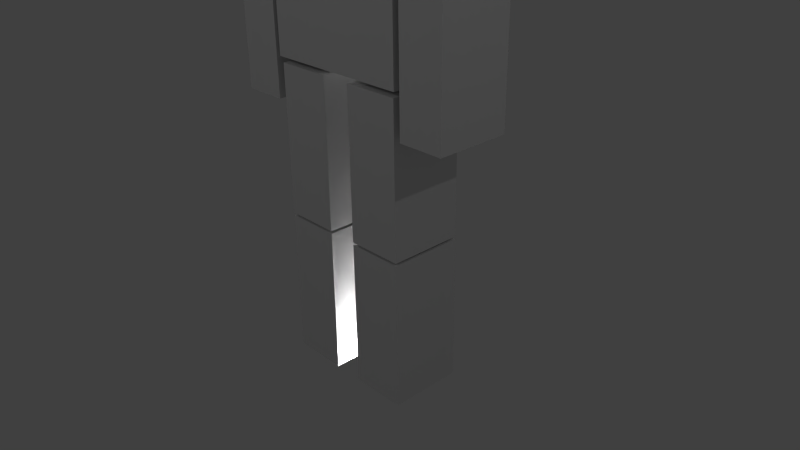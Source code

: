 # Source: Boneco2.blend  (saved by Blender 2.77.0; exported with 4.5.12 LTS)
import bpy
from mathutils import Matrix  # noqa: F401  (used for matrix-valued properties, if any)

bpy.ops.wm.read_factory_settings(use_empty=True)
scene = bpy.context.scene
scene.name = 'Scene'

# ---- collections
col_collection_1 = bpy.data.collections.new('Collection 1'); scene.collection.children.link(col_collection_1)
col_collection_10 = bpy.data.collections.new('Collection 10'); scene.collection.children.link(col_collection_10)

# ---- materials (node trees are filled in below, after node groups)
mat_material_006 = bpy.data.materials.new('Material.006')
mat_material_006.alpha_threshold = 0.0
mat_material_006.use_transparent_shadow = False
mat_material_006.roughness = 0.5
mat_material_002 = bpy.data.materials.new('Material.002')
mat_material_002.alpha_threshold = 0.0
mat_material_002.use_transparent_shadow = False
mat_material_002.roughness = 0.5
mat_material_003 = bpy.data.materials.new('Material.003')
mat_material_003.alpha_threshold = 0.0
mat_material_003.use_transparent_shadow = False
mat_material_003.roughness = 0.5
mat_material_007 = bpy.data.materials.new('Material.007')
mat_material_007.alpha_threshold = 0.0
mat_material_007.use_transparent_shadow = False
mat_material_007.roughness = 0.5
mat_material = bpy.data.materials.new('Material')
mat_material.alpha_threshold = 0.0
mat_material.use_transparent_shadow = False
mat_material.roughness = 0.5
mat_material_004 = bpy.data.materials.new('Material.004')
mat_material_004.alpha_threshold = 0.0
mat_material_004.use_transparent_shadow = False
mat_material_004.roughness = 0.5
mat_material_005 = bpy.data.materials.new('Material.005')
mat_material_005.alpha_threshold = 0.0
mat_material_005.use_transparent_shadow = False
mat_material_005.roughness = 0.5
mat_material_001 = bpy.data.materials.new('Material.001')
mat_material_001.alpha_threshold = 0.0
mat_material_001.use_transparent_shadow = False
mat_material_001.roughness = 0.5
mat_camisa = bpy.data.materials.new('camisa')
mat_camisa.alpha_threshold = 0.0
mat_camisa.use_transparent_shadow = False
mat_camisa.roughness = 0.5
mat_camisa.line_color = (0.0, 0.0, 0.0, 1.0)
mat_material_008 = bpy.data.materials.new('Material.008')
mat_material_008.alpha_threshold = 0.0
mat_material_008.use_transparent_shadow = False
mat_material_008.roughness = 0.5

# ---- material node trees

# ---- world
world_world = bpy.data.worlds.new('World'); scene.world = world_world
world_world.color = (0.05088, 0.05088, 0.05088)
world_world.use_sun_shadow = False
world_world.sun_shadow_jitter_overblur = 0.0
world_world.cycles.sampling_method = 'NONE'
world_world.cycles.sample_map_resolution = 256

# ---- cameras
cam_camera = bpy.data.cameras.new('Camera')
cam_camera.clip_end = 100.0
cam_camera.lens = 35.0
cam_camera.sensor_width = 32.0
cam_camera.sensor_height = 18.0
cam_camera.ortho_scale = 7.314
cam_camera.dof.focus_distance = 0.0
cam_camera.dof.aperture_fstop = 128.0

# ---- lights
light_point_004 = bpy.data.lights.new('Point.004', 'POINT')
light_point_004.transmission_factor = 0.0
light_point_004.energy = 100.0
light_point_004.shadow_buffer_clip_start = 0.5
light_point_004.shadow_soft_size = 0.1
light_point_004.shadow_maximum_resolution = 0.006
light_point_004.use_absolute_resolution = True
light_point_003 = bpy.data.lights.new('Point.003', 'POINT')
light_point_003.transmission_factor = 0.0
light_point_003.energy = 100.0
light_point_003.shadow_buffer_clip_start = 0.5
light_point_003.shadow_soft_size = 0.1
light_point_003.shadow_maximum_resolution = 0.006
light_point_003.use_absolute_resolution = True
light_point_002 = bpy.data.lights.new('Point.002', 'POINT')
light_point_002.transmission_factor = 0.0
light_point_002.energy = 100.0
light_point_002.shadow_buffer_clip_start = 0.5
light_point_002.shadow_soft_size = 0.1
light_point_002.shadow_maximum_resolution = 0.006
light_point_002.use_absolute_resolution = True
light_point_001 = bpy.data.lights.new('Point.001', 'POINT')
light_point_001.transmission_factor = 0.0
light_point_001.energy = 100.0
light_point_001.shadow_buffer_clip_start = 0.5
light_point_001.shadow_soft_size = 0.1
light_point_001.shadow_maximum_resolution = 0.006
light_point_001.use_absolute_resolution = True
light_point = bpy.data.lights.new('Point', 'POINT')
light_point.transmission_factor = 0.0
light_point.energy = 100.0
light_point.shadow_buffer_clip_start = 0.5
light_point.shadow_soft_size = 0.1
light_point.shadow_maximum_resolution = 0.006
light_point.use_absolute_resolution = True

# ---- meshes
me_cube_019 = bpy.data.meshes.new('Cube.019')
me_cube_019.from_pydata([(1.0, 1.0, -1.0), (1.0, -1.0, -1.0), (-1.0, -1.0, -1.0), (-1.0, 1.0, -1.0), (1.0, 1.0, 1.0), (1.0, -1.0, 1.0), (-1.0, -1.0, 1.0), (-1.0, 1.0, 1.0)], [], [(0, 1, 2, 3), (4, 7, 6, 5), (0, 4, 5, 1), (1, 5, 6, 2), (2, 6, 7, 3), (4, 0, 3, 7)])
_uv = me_cube_019.uv_layers.new(name='UVMap')
_uv.uv.foreach_set('vector', [0.4319, 9.151e-05, 0.4319, 0.3156, 0.2504, 0.3156, 0.2504, 9.151e-05, 0.4319, 0.9023, 0.2504, 0.9023, 0.2504, 0.6045, 0.4319, 0.6045, 0.6283, 0.3156, 0.6283, 0.6045, 0.4319, 0.6045, 0.4319, 0.3156, 0.4319, 0.3156, 0.4319, 0.6045, 0.2504, 0.6045, 0.2504, 0.3156, 0.2504, 0.3156, 0.2504, 0.6045, 0.06142, 0.6045, 0.06142, 0.3156, 0.6283, 0.6045, 0.6283, 0.3156, 0.8098, 0.3156, 0.8098, 0.6045])
me_cube_019.materials.append(mat_material_006)
me_cube_019.use_remesh_preserve_volume = False
me_cube_019.use_remesh_preserve_attributes = False
me_cube_019.use_mirror_vertex_groups = False
me_cube_019.update()
me_cube_018 = bpy.data.meshes.new('Cube.018')
me_cube_018.from_pydata([(1.0, 1.0, -1.0), (1.0, -1.0, -1.0), (-1.0, -1.0, -1.0), (-1.0, 1.0, -1.0), (1.0, 1.0, 1.0), (1.0, -1.0, 1.0), (-1.0, -1.0, 1.0), (-1.0, 1.0, 1.0)], [], [(0, 1, 2, 3), (4, 7, 6, 5), (0, 4, 5, 1), (1, 5, 6, 2), (2, 6, 7, 3), (4, 0, 3, 7)])
_uv = me_cube_018.uv_layers.new(name='UVMap')
_uv.uv.foreach_set('vector', [0.43, 0.01784, 0.43, 0.3156, 0.2504, 0.3156, 0.2504, 0.01784, 0.43, 0.9023, 0.2504, 0.9023, 0.2504, 0.6045, 0.43, 0.6045, 0.6283, 0.3156, 0.6283, 0.6045, 0.43, 0.6045, 0.43, 0.3156, 0.43, 0.3156, 0.43, 0.6045, 0.2504, 0.6045, 0.2504, 0.3156, 0.2504, 0.3156, 0.2504, 0.6045, 0.06327, 0.6045, 0.06327, 0.3156, 0.6283, 0.6045, 0.6283, 0.3156, 0.808, 0.3156, 0.808, 0.6045])
me_cube_018.materials.append(mat_material_002)
me_cube_018.use_remesh_preserve_volume = False
me_cube_018.use_remesh_preserve_attributes = False
me_cube_018.use_mirror_vertex_groups = False
me_cube_018.update()
me_cube_009 = bpy.data.meshes.new('Cube.009')
me_cube_009.from_pydata([(1.0, 1.0, -1.0), (1.0, -1.0, -1.0), (-1.0, -1.0, -1.0), (-1.0, 1.0, -1.0), (1.0, 1.0, 1.0), (1.0, -1.0, 1.0), (-1.0, -1.0, 1.0), (-1.0, 1.0, 1.0)], [], [(0, 1, 2, 3), (4, 7, 6, 5), (0, 4, 5, 1), (1, 5, 6, 2), (2, 6, 7, 3), (4, 0, 3, 7)])
_uv = me_cube_009.uv_layers.new(name='UVMap')
_uv.uv.foreach_set('vector', [0.43, 0.02079, 0.43, 0.3186, 0.2522, 0.3186, 0.2522, 0.02079, 0.43, 0.8994, 0.2522, 0.8994, 0.2522, 0.6016, 0.43, 0.6016, 0.6283, 0.3186, 0.6283, 0.6016, 0.43, 0.6016, 0.43, 0.3186, 0.43, 0.3186, 0.43, 0.6016, 0.2522, 0.6016, 0.2522, 0.3186, 0.2522, 0.3186, 0.2522, 0.6016, 0.06327, 0.6016, 0.06327, 0.3186, 0.6283, 0.6016, 0.6283, 0.3186, 0.8098, 0.3186, 0.8098, 0.6016])
me_cube_009.materials.append(mat_material_003)
me_cube_009.use_remesh_preserve_volume = False
me_cube_009.use_remesh_preserve_attributes = False
me_cube_009.use_mirror_vertex_groups = False
me_cube_009.update()
me_cube_008 = bpy.data.meshes.new('Cube.008')
me_cube_008.from_pydata([(1.0, 1.0, -1.0), (1.0, -1.0, -1.0), (-1.0, -1.0, -1.0), (-1.0, 1.0, -1.0), (1.0, 1.0, 1.0), (1.0, -1.0, 1.0), (-1.0, -1.0, 1.0), (-1.0, 1.0, 1.0)], [], [(0, 1, 2, 3), (4, 7, 6, 5), (0, 4, 5, 1), (1, 5, 6, 2), (2, 6, 7, 3), (4, 0, 3, 7)])
_uv = me_cube_008.uv_layers.new(name='UVMap')
_uv.uv.foreach_set('vector', [0.43, 9.151e-05, 0.43, 0.3156, 0.2522, 0.3156, 0.2522, 9.151e-05, 0.43, 0.9053, 0.2522, 0.9053, 0.2522, 0.6045, 0.43, 0.6045, 0.6283, 0.3156, 0.6283, 0.6045, 0.43, 0.6045, 0.43, 0.3156, 0.43, 0.3156, 0.43, 0.6045, 0.2522, 0.6045, 0.2522, 0.3156, 0.2522, 0.3156, 0.2522, 0.6045, 0.06327, 0.6045, 0.06327, 0.3156, 0.6283, 0.6045, 0.6283, 0.3156, 0.8098, 0.3156, 0.8098, 0.6045])
me_cube_008.materials.append(mat_material_007)
me_cube_008.use_remesh_preserve_volume = False
me_cube_008.use_remesh_preserve_attributes = False
me_cube_008.use_mirror_vertex_groups = False
me_cube_008.update()
me_cube_007 = bpy.data.meshes.new('Cube.007')
me_cube_007.from_pydata([(1.0, 1.0, -1.0), (1.0, -1.0, -1.0), (-1.0, -1.0, -1.0), (-1.0, 1.0, -1.0), (1.0, 1.0, 1.0), (1.0, -1.0, 1.0), (-1.0, -1.0, 1.0), (-1.0, 1.0, 1.0)], [], [(0, 1, 2, 3), (4, 7, 6, 5), (0, 4, 5, 1), (1, 5, 6, 2), (2, 6, 7, 3), (4, 0, 3, 7)])
_uv = me_cube_007.uv_layers.new(name='UVMap')
_uv.uv.foreach_set('vector', [0.43, 0.01784, 0.43, 0.3127, 0.2522, 0.3127, 0.2522, 0.01784, 0.43, 0.8994, 0.2522, 0.8994, 0.2522, 0.6016, 0.43, 0.6016, 0.6283, 0.3127, 0.6283, 0.6016, 0.43, 0.6016, 0.43, 0.3127, 0.43, 0.3127, 0.43, 0.6016, 0.2522, 0.6016, 0.2522, 0.3127, 0.2522, 0.3127, 0.2522, 0.6016, 0.06142, 0.6016, 0.06142, 0.3127, 0.6283, 0.6016, 0.6283, 0.3127, 0.808, 0.3127, 0.808, 0.6016])
me_cube_007.materials.append(mat_material)
me_cube_007.use_remesh_preserve_volume = False
me_cube_007.use_remesh_preserve_attributes = False
me_cube_007.use_mirror_vertex_groups = False
me_cube_007.update()
me_cube_006 = bpy.data.meshes.new('Cube.006')
me_cube_006.from_pydata([(1.0, 1.0, -1.0), (1.0, -1.0, -1.0), (-1.0, -1.0, -1.0), (-1.0, 1.0, -1.0), (1.0, 1.0, 1.0), (1.0, -1.0, 1.0), (-1.0, -1.0, 1.0), (-1.0, 1.0, 1.0)], [], [(0, 1, 2, 3), (4, 7, 6, 5), (0, 4, 5, 1), (1, 5, 6, 2), (2, 6, 7, 3), (4, 0, 3, 7)])
_uv = me_cube_006.uv_layers.new(name='UVMap')
_uv.uv.foreach_set('vector', [0.43, 0.01488, 0.43, 0.3127, 0.2504, 0.3127, 0.2504, 0.01488, 0.43, 0.9023, 0.2504, 0.9023, 0.2504, 0.6045, 0.43, 0.6045, 0.6283, 0.3127, 0.6283, 0.6045, 0.43, 0.6045, 0.43, 0.3127, 0.43, 0.3127, 0.43, 0.6045, 0.2504, 0.6045, 0.2504, 0.3127, 0.2504, 0.3127, 0.2504, 0.6045, 0.06142, 0.6045, 0.06142, 0.3127, 0.6283, 0.6045, 0.6283, 0.3127, 0.808, 0.3127, 0.808, 0.6045])
me_cube_006.materials.append(mat_material_004)
me_cube_006.use_remesh_preserve_volume = False
me_cube_006.use_remesh_preserve_attributes = False
me_cube_006.use_mirror_vertex_groups = False
me_cube_006.update()
me_cube_005 = bpy.data.meshes.new('Cube.005')
me_cube_005.from_pydata([(1.0, 1.0, -1.0), (1.0, -1.0, -1.0), (-1.0, -1.0, -1.0), (-1.0, 1.0, -1.0), (1.0, 1.0, 1.0), (1.0, -1.0, 1.0), (-1.0, -1.0, 1.0), (-1.0, 1.0, 1.0)], [], [(0, 1, 2, 3), (4, 7, 6, 5), (0, 4, 5, 1), (1, 5, 6, 2), (2, 6, 7, 3), (4, 0, 3, 7)])
_uv = me_cube_005.uv_layers.new(name='UVMap')
_uv.uv.foreach_set('vector', [0.4319, 0.01488, 0.4319, 0.3097, 0.2504, 0.3097, 0.2504, 0.01488, 0.4319, 0.8994, 0.2504, 0.8994, 0.2504, 0.6045, 0.4319, 0.6045, 0.6283, 0.3097, 0.6283, 0.6045, 0.4319, 0.6045, 0.4319, 0.3097, 0.4319, 0.3097, 0.4319, 0.6045, 0.2504, 0.6045, 0.2504, 0.3097, 0.2504, 0.3097, 0.2504, 0.6045, 0.06142, 0.6045, 0.06142, 0.3097, 0.6283, 0.6045, 0.6283, 0.3097, 0.808, 0.3097, 0.808, 0.6045])
me_cube_005.materials.append(mat_material_005)
me_cube_005.use_remesh_preserve_volume = False
me_cube_005.use_remesh_preserve_attributes = False
me_cube_005.use_mirror_vertex_groups = False
me_cube_005.update()
me_cube_004 = bpy.data.meshes.new('Cube.004')
me_cube_004.from_pydata([(1.0, 1.0, -1.0), (1.0, -1.0, -1.0), (-1.0, -1.0, -1.0), (-1.0, 1.0, -1.0), (1.0, 1.0, 1.0), (1.0, -1.0, 1.0), (-1.0, -1.0, 1.0), (-1.0, 1.0, 1.0)], [], [(0, 1, 2, 3), (4, 7, 6, 5), (0, 4, 5, 1), (1, 5, 6, 2), (2, 6, 7, 3), (4, 0, 3, 7)])
_uv = me_cube_004.uv_layers.new(name='UVMap')
_uv.uv.foreach_set('vector', [0.43, 0.01784, 0.43, 0.3156, 0.2522, 0.3156, 0.2522, 0.01784, 0.43, 0.8994, 0.2522, 0.8994, 0.2522, 0.6045, 0.43, 0.6045, 0.6283, 0.3156, 0.6283, 0.6045, 0.43, 0.6045, 0.43, 0.3156, 0.43, 0.3156, 0.43, 0.6045, 0.2522, 0.6045, 0.2522, 0.3156, 0.2522, 0.3156, 0.2522, 0.6045, 0.06142, 0.6045, 0.06142, 0.3156, 0.6283, 0.6045, 0.6283, 0.3156, 0.808, 0.3156, 0.808, 0.6045])
me_cube_004.materials.append(mat_material_001)
me_cube_004.use_remesh_preserve_volume = False
me_cube_004.use_remesh_preserve_attributes = False
me_cube_004.use_mirror_vertex_groups = False
me_cube_004.update()
me_cube_001 = bpy.data.meshes.new('Cube.001')
me_cube_001.from_pydata([(1.0, 1.0, -1.0), (1.0, -1.0, -1.0), (-1.0, -1.0, -1.0), (-1.0, 1.0, -1.0), (1.0, 1.0, 1.0), (1.0, -1.0, 1.0), (-1.0, -1.0, 1.0), (-1.0, 1.0, 1.0)], [], [(0, 1, 2, 3), (4, 7, 6, 5), (0, 4, 5, 1), (1, 5, 6, 2), (2, 6, 7, 3), (4, 0, 3, 7)])
_uv = me_cube_001.uv_layers.new(name='UVMap')
_uv.uv.foreach_set('vector', [0.4307, 0.02654, 0.4288, 0.3188, 0.2508, 0.3205, 0.2527, 0.02827, 0.4288, 0.909, 0.2508, 0.9107, 0.2508, 0.6044, 0.4288, 0.6026, 0.6283, 0.3205, 0.6283, 0.6044, 0.4288, 0.6026, 0.4288, 0.3188, 0.4288, 0.3188, 0.4288, 0.6026, 0.2508, 0.6044, 0.2508, 0.3205, 0.2508, 0.3205, 0.2508, 0.6044, 0.06282, 0.6026, 0.06282, 0.3188, 0.8076, 0.3159, 0.8076, 0.5998, 0.6285, 0.5998, 0.6285, 0.3159])
me_cube_001.materials.append(mat_camisa)
me_cube_001.use_remesh_preserve_volume = False
me_cube_001.use_remesh_preserve_attributes = False
me_cube_001.use_mirror_vertex_groups = False
me_cube_001.update()
me_cube_016 = bpy.data.meshes.new('Cube.016')
me_cube_016.from_pydata([(1.0, 1.0, -1.0), (1.0, -1.0, -1.0), (-1.0, -1.0, -1.0), (-1.0, 1.0, -1.0), (1.0, 1.0, 1.0), (1.0, -1.0, 1.0), (-1.0, -1.0, 1.0), (-1.0, 1.0, 1.0)], [], [(0, 1, 2, 3), (4, 7, 6, 5), (0, 4, 5, 1), (1, 5, 6, 2), (2, 6, 7, 3), (4, 0, 3, 7)])
_uv = me_cube_016.uv_layers.new(name='UVMap')
_uv.uv.foreach_set('vector', [0.4303, 0.02131, 0.4303, 0.3158, 0.2512, 0.3111, 0.2512, 0.01662, 0.4303, 0.9031, 0.2512, 0.8984, 0.2512, 0.6014, 0.4303, 0.6061, 0.6283, 0.3158, 0.6283, 0.6061, 0.4303, 0.6061, 0.4303, 0.3158, 0.4303, 0.3158, 0.4303, 0.6061, 0.2512, 0.6014, 0.2512, 0.3111, 0.2512, 0.3111, 0.2512, 0.6014, 0.05986, 0.6014, 0.05986, 0.3111, 0.6283, 0.6061, 0.6283, 0.3158, 0.8141, 0.3158, 0.8141, 0.6061])
me_cube_016.materials.append(mat_material_008)
me_cube_016.use_remesh_preserve_volume = False
me_cube_016.use_remesh_preserve_attributes = False
me_cube_016.use_mirror_vertex_groups = False
me_cube_016.update()
arm_armature = bpy.data.armatures.new('Armature')  # bones are not reproduced

# ---- objects
ob_point_004 = bpy.data.objects.new('Point.004', light_point_004)
ob_point_003 = bpy.data.objects.new('Point.003', light_point_003)
ob_point_002 = bpy.data.objects.new('Point.002', light_point_002)
ob_point_001 = bpy.data.objects.new('Point.001', light_point_001)
ob_point = bpy.data.objects.new('Point', light_point)
ob_armature = bpy.data.objects.new('Armature', arm_armature)
ob_perna_d = bpy.data.objects.new('perna_d', me_cube_019)
ob_coxa_d = bpy.data.objects.new('coxa_d', me_cube_018)
ob_coxa_e = bpy.data.objects.new('coxa_e', me_cube_009)
ob_perna_e = bpy.data.objects.new('perna_e', me_cube_008)
ob_braco_d = bpy.data.objects.new('braco_d', me_cube_007)
ob_ombro_d = bpy.data.objects.new('ombro_d', me_cube_006)
ob_ombro_e = bpy.data.objects.new('ombro_e', me_cube_005)
ob_braco_e = bpy.data.objects.new('braco_e', me_cube_004)
ob_torax = bpy.data.objects.new('torax', me_cube_001)
ob_cabeca = bpy.data.objects.new('cabeca', me_cube_016)
ob_camera = bpy.data.objects.new('Camera', cam_camera)

# ---- transforms, parenting, visibility, modifiers, constraints
ob_point_004.location = (0.0, 0.0, 0.0)
ob_point_004.lineart.crease_threshold = 0.0
ob_point_003.location = (-0.01591, 7.91, 9.812)
ob_point_003.lineart.crease_threshold = 0.0
ob_point_002.location = (-0.08368, -7.972, 9.97)
ob_point_002.lineart.crease_threshold = 0.0
ob_point_001.location = (8.054, -0.01999, 10.23)
ob_point_001.lineart.crease_threshold = 0.0
ob_point.location = (-8.0, 0.03514, 10.15)
ob_point.lineart.crease_threshold = 0.0
ob_armature.location = (-0.02328, 0.0122, 4.175)
ob_armature.scale = (3.535, 3.535, 3.535)
ob_armature.show_in_front = True
ob_armature.lineart.crease_threshold = 0.0
ob_perna_d.parent = ob_armature
ob_perna_d.matrix_parent_inverse = Matrix(((0.2829, 0.0, 0.0, 0.006586), (0.0, 0.2829, 5.821e-11, -0.003451), (0.0, 0.0, 0.2829, -1.181), (0.0, 0.0, 0.0, 1.0)))
ob_perna_d.location = (0.5819, 0.0, 1.104)
ob_perna_d.scale = (0.3799, 0.5, 1.0)
ob_perna_d.lock_rotations_4d = False
ob_perna_d.empty_display_type = 'ARROWS'
ob_perna_d.lineart.crease_threshold = 0.0
_vg = ob_perna_d.vertex_groups.new(name='coluna')
_vg = ob_perna_d.vertex_groups.new(name='ombro_dir')
_vg = ob_perna_d.vertex_groups.new(name='ant_braco_dir')
_vg = ob_perna_d.vertex_groups.new(name='braco_dir')
_vg = ob_perna_d.vertex_groups.new(name='cabesa')
_vg = ob_perna_d.vertex_groups.new(name='ombro_ese')
_vg = ob_perna_d.vertex_groups.new(name='ant_braco_esq')
_vg = ob_perna_d.vertex_groups.new(name='braco_esq')
_vg = ob_perna_d.vertex_groups.new(name='quad_esq')
_vg = ob_perna_d.vertex_groups.new(name='coxa_esq')
_vg = ob_perna_d.vertex_groups.new(name='perna_esq')
_vg = ob_perna_d.vertex_groups.new(name='quad_dir')
_vg = ob_perna_d.vertex_groups.new(name='coxa_dir')
_vg = ob_perna_d.vertex_groups.new(name='perna_dir')
_vg.add([0, 1, 2, 3, 4, 5, 6, 7], 1.0, 'REPLACE')
_m = ob_perna_d.modifiers.new('Armature', 'ARMATURE')
_m.object = ob_armature
ob_coxa_d.parent = ob_armature
ob_coxa_d.matrix_parent_inverse = Matrix(((0.2829, 0.0, 0.0, 0.006586), (0.0, 0.2829, 5.821e-11, -0.003451), (0.0, 0.0, 0.2829, -1.181), (0.0, 0.0, 0.0, 1.0)))
ob_coxa_d.location = (0.5783, 0.0, 3.137)
ob_coxa_d.scale = (0.3799, 0.5, 1.0)
ob_coxa_d.lock_rotations_4d = False
ob_coxa_d.empty_display_type = 'ARROWS'
ob_coxa_d.lineart.crease_threshold = 0.0
_vg = ob_coxa_d.vertex_groups.new(name='coluna')
_vg = ob_coxa_d.vertex_groups.new(name='ombro_dir')
_vg = ob_coxa_d.vertex_groups.new(name='ant_braco_dir')
_vg = ob_coxa_d.vertex_groups.new(name='braco_dir')
_vg = ob_coxa_d.vertex_groups.new(name='cabesa')
_vg = ob_coxa_d.vertex_groups.new(name='ombro_ese')
_vg = ob_coxa_d.vertex_groups.new(name='ant_braco_esq')
_vg = ob_coxa_d.vertex_groups.new(name='braco_esq')
_vg = ob_coxa_d.vertex_groups.new(name='quad_esq')
_vg = ob_coxa_d.vertex_groups.new(name='coxa_esq')
_vg = ob_coxa_d.vertex_groups.new(name='perna_esq')
_vg = ob_coxa_d.vertex_groups.new(name='quad_dir')
for _i, _w in zip([0, 1, 2, 3, 4, 5, 6, 7], [0.07256, 0.23, 0.2744, 0.156, 0.461, 0.5245, 0.845, 0.1589]): _vg.add([_i], _w, 'REPLACE')
_vg = ob_coxa_d.vertex_groups.new(name='coxa_dir')
for _i, _w in zip([0, 1, 2, 3, 4, 5, 6, 7], [0.9274, 0.77, 0.7256, 0.844, 0.539, 0.4755, 0.155, 0.8411]): _vg.add([_i], _w, 'REPLACE')
_vg = ob_coxa_d.vertex_groups.new(name='perna_dir')
_m = ob_coxa_d.modifiers.new('Armature', 'ARMATURE')
_m.object = ob_armature
ob_coxa_e.parent = ob_armature
ob_coxa_e.matrix_parent_inverse = Matrix(((0.2829, 0.0, 0.0, 0.006586), (0.0, 0.2829, 5.821e-11, -0.003451), (0.0, 0.0, 0.2829, -1.181), (0.0, 0.0, 0.0, 1.0)))
ob_coxa_e.location = (-0.5959, 0.0, 3.137)
ob_coxa_e.scale = (0.3799, 0.5, 1.0)
ob_coxa_e.lock_rotations_4d = False
ob_coxa_e.empty_display_type = 'ARROWS'
ob_coxa_e.lineart.crease_threshold = 0.0
_vg = ob_coxa_e.vertex_groups.new(name='coluna')
_vg = ob_coxa_e.vertex_groups.new(name='ombro_dir')
_vg = ob_coxa_e.vertex_groups.new(name='ant_braco_dir')
_vg = ob_coxa_e.vertex_groups.new(name='braco_dir')
_vg = ob_coxa_e.vertex_groups.new(name='cabesa')
_vg = ob_coxa_e.vertex_groups.new(name='ombro_ese')
_vg = ob_coxa_e.vertex_groups.new(name='ant_braco_esq')
_vg = ob_coxa_e.vertex_groups.new(name='braco_esq')
_vg = ob_coxa_e.vertex_groups.new(name='quad_esq')
for _i, _w in zip([0, 4, 5, 6, 7], [0.02475, 0.8502, 0.1687, 0.4592, 0.5198]): _vg.add([_i], _w, 'REPLACE')
_vg = ob_coxa_e.vertex_groups.new(name='coxa_esq')
for _i, _w in zip([0, 1, 2, 3, 4, 5, 6, 7], [0.9626, 0.9872, 0.9762, 0.9753, 0.1498, 0.8313, 0.5408, 0.4802]): _vg.add([_i], _w, 'REPLACE')
_vg = ob_coxa_e.vertex_groups.new(name='perna_esq')
_vg = ob_coxa_e.vertex_groups.new(name='quad_dir')
_vg = ob_coxa_e.vertex_groups.new(name='coxa_dir')
_vg = ob_coxa_e.vertex_groups.new(name='perna_dir')
_m = ob_coxa_e.modifiers.new('Armature', 'ARMATURE')
_m.object = ob_armature
ob_perna_e.parent = ob_armature
ob_perna_e.matrix_parent_inverse = Matrix(((0.2829, 0.0, 0.0, 0.006586), (0.0, 0.2829, 5.821e-11, -0.003451), (0.0, 0.0, 0.2829, -1.181), (0.0, 0.0, 0.0, 1.0)))
ob_perna_e.location = (-0.5924, 0.0, 1.104)
ob_perna_e.scale = (0.3799, 0.5, 1.0)
ob_perna_e.lock_rotations_4d = False
ob_perna_e.empty_display_type = 'ARROWS'
ob_perna_e.lineart.crease_threshold = 0.0
_vg = ob_perna_e.vertex_groups.new(name='coluna')
_vg = ob_perna_e.vertex_groups.new(name='ombro_dir')
_vg = ob_perna_e.vertex_groups.new(name='ant_braco_dir')
_vg = ob_perna_e.vertex_groups.new(name='braco_dir')
_vg = ob_perna_e.vertex_groups.new(name='cabesa')
_vg = ob_perna_e.vertex_groups.new(name='ombro_ese')
_vg = ob_perna_e.vertex_groups.new(name='ant_braco_esq')
_vg = ob_perna_e.vertex_groups.new(name='braco_esq')
_vg = ob_perna_e.vertex_groups.new(name='quad_esq')
_vg = ob_perna_e.vertex_groups.new(name='coxa_esq')
_vg = ob_perna_e.vertex_groups.new(name='perna_esq')
_vg.add([0, 1, 2, 3, 4, 5, 6, 7], 1.0, 'REPLACE')
_vg = ob_perna_e.vertex_groups.new(name='quad_dir')
_vg = ob_perna_e.vertex_groups.new(name='coxa_dir')
_vg = ob_perna_e.vertex_groups.new(name='perna_dir')
_m = ob_perna_e.modifiers.new('Armature', 'ARMATURE')
_m.object = ob_armature
ob_braco_d.parent = ob_armature
ob_braco_d.matrix_parent_inverse = Matrix(((0.2829, 0.0, 0.0, 0.006586), (0.0, 0.2829, 5.821e-11, -0.003451), (0.0, 0.0, 0.2829, -1.181), (0.0, 0.0, 0.0, 1.0)))
ob_braco_d.location = (1.358, 0.0, 4.655)
ob_braco_d.scale = (0.3064, 0.5, 1.0)
ob_braco_d.lock_rotations_4d = False
ob_braco_d.empty_display_type = 'ARROWS'
ob_braco_d.lineart.crease_threshold = 0.0
_vg = ob_braco_d.vertex_groups.new(name='coluna')
_vg = ob_braco_d.vertex_groups.new(name='ombro_dir')
_vg = ob_braco_d.vertex_groups.new(name='ant_braco_dir')
_vg = ob_braco_d.vertex_groups.new(name='braco_dir')
_vg.add([0, 1, 2, 3, 4, 5, 6, 7], 1.0, 'REPLACE')
_vg = ob_braco_d.vertex_groups.new(name='cabesa')
_vg = ob_braco_d.vertex_groups.new(name='ombro_ese')
_vg = ob_braco_d.vertex_groups.new(name='ant_braco_esq')
_vg = ob_braco_d.vertex_groups.new(name='braco_esq')
_vg = ob_braco_d.vertex_groups.new(name='quad_esq')
_vg = ob_braco_d.vertex_groups.new(name='coxa_esq')
_vg = ob_braco_d.vertex_groups.new(name='perna_esq')
_vg = ob_braco_d.vertex_groups.new(name='quad_dir')
_vg = ob_braco_d.vertex_groups.new(name='coxa_dir')
_vg = ob_braco_d.vertex_groups.new(name='perna_dir')
_m = ob_braco_d.modifiers.new('Armature', 'ARMATURE')
_m.object = ob_armature
ob_ombro_d.parent = ob_armature
ob_ombro_d.matrix_parent_inverse = Matrix(((0.2829, 0.0, 0.0, 0.006586), (0.0, 0.2829, 5.821e-11, -0.003451), (0.0, 0.0, 0.2829, -1.181), (0.0, 0.0, 0.0, 1.0)))
ob_ombro_d.location = (1.355, 0.0, 6.689)
ob_ombro_d.scale = (0.3064, 0.5, 1.0)
ob_ombro_d.lock_rotations_4d = False
ob_ombro_d.empty_display_type = 'ARROWS'
ob_ombro_d.lineart.crease_threshold = 0.0
_vg = ob_ombro_d.vertex_groups.new(name='coluna')
_vg = ob_ombro_d.vertex_groups.new(name='ombro_dir')
for _i, _w in zip([0, 1, 2, 3, 4, 5, 6, 7], [0.07395, 0.03145, 0.113, 0.006204, 0.46, 0.5278, 0.8265, 0.1781]): _vg.add([_i], _w, 'REPLACE')
_vg = ob_ombro_d.vertex_groups.new(name='ant_braco_dir')
for _i, _w in zip([0, 1, 2, 3, 4, 5, 6, 7], [0.08278, 0.004706, 0.0354, 0.03068, 0.52, 0.4486, 0.1435, 0.7847]): _vg.add([_i], _w, 'REPLACE')
_vg = ob_ombro_d.vertex_groups.new(name='braco_dir')
for _i, _w in zip([0, 1, 2, 3, 6, 7], [0.8433, 0.9319, 0.8443, 0.9316, 0.00989, 0.02448]): _vg.add([_i], _w, 'REPLACE')
_vg = ob_ombro_d.vertex_groups.new(name='cabesa')
_vg = ob_ombro_d.vertex_groups.new(name='ombro_ese')
_vg = ob_ombro_d.vertex_groups.new(name='ant_braco_esq')
_vg = ob_ombro_d.vertex_groups.new(name='braco_esq')
_vg = ob_ombro_d.vertex_groups.new(name='quad_esq')
_vg = ob_ombro_d.vertex_groups.new(name='coxa_esq')
_vg = ob_ombro_d.vertex_groups.new(name='perna_esq')
_vg = ob_ombro_d.vertex_groups.new(name='quad_dir')
_vg = ob_ombro_d.vertex_groups.new(name='coxa_dir')
_vg = ob_ombro_d.vertex_groups.new(name='perna_dir')
_m = ob_ombro_d.modifiers.new('Armature', 'ARMATURE')
_m.object = ob_armature
ob_ombro_e.parent = ob_armature
ob_ombro_e.matrix_parent_inverse = Matrix(((0.2829, 0.0, 0.0, 0.006586), (0.0, 0.2829, 5.821e-11, -0.003451), (0.0, 0.0, 0.2829, -1.181), (0.0, 0.0, 0.0, 1.0)))
ob_ombro_e.location = (-1.413, 0.0, 6.689)
ob_ombro_e.scale = (0.3064, 0.5, 1.0)
ob_ombro_e.lock_rotations_4d = False
ob_ombro_e.empty_display_type = 'ARROWS'
ob_ombro_e.lineart.crease_threshold = 0.0
_vg = ob_ombro_e.vertex_groups.new(name='coluna')
_vg = ob_ombro_e.vertex_groups.new(name='ombro_dir')
_vg = ob_ombro_e.vertex_groups.new(name='ant_braco_dir')
_vg = ob_ombro_e.vertex_groups.new(name='braco_dir')
_vg = ob_ombro_e.vertex_groups.new(name='cabesa')
_vg = ob_ombro_e.vertex_groups.new(name='ombro_ese')
for _i, _w in zip([0, 4, 5, 6, 7], [0.01872, 0.8343, 0.1874, 0.4568, 0.5273]): _vg.add([_i], _w, 'REPLACE')
_vg = ob_ombro_e.vertex_groups.new(name='ant_braco_esq')
for _i, _w in zip([0, 1, 2, 3, 4, 5, 6, 7], [0.9656, 0.9875, 0.9786, 0.9783, 0.1657, 0.8126, 0.5432, 0.4727]): _vg.add([_i], _w, 'REPLACE')
_vg = ob_ombro_e.vertex_groups.new(name='braco_esq')
_vg = ob_ombro_e.vertex_groups.new(name='quad_esq')
_vg = ob_ombro_e.vertex_groups.new(name='coxa_esq')
_vg = ob_ombro_e.vertex_groups.new(name='perna_esq')
_vg = ob_ombro_e.vertex_groups.new(name='quad_dir')
_vg = ob_ombro_e.vertex_groups.new(name='coxa_dir')
_vg = ob_ombro_e.vertex_groups.new(name='perna_dir')
_m = ob_ombro_e.modifiers.new('Armature', 'ARMATURE')
_m.object = ob_armature
ob_braco_e.parent = ob_armature
ob_braco_e.matrix_parent_inverse = Matrix(((0.2829, 0.0, 0.0, 0.006586), (0.0, 0.2829, 5.821e-11, -0.003451), (0.0, 0.0, 0.2829, -1.181), (0.0, 0.0, 0.0, 1.0)))
ob_braco_e.location = (-1.411, 0.0, 4.655)
ob_braco_e.scale = (0.3064, 0.5, 1.0)
ob_braco_e.lock_rotations_4d = False
ob_braco_e.empty_display_type = 'ARROWS'
ob_braco_e.lineart.crease_threshold = 0.0
_vg = ob_braco_e.vertex_groups.new(name='coluna')
_vg = ob_braco_e.vertex_groups.new(name='ombro_dir')
_vg = ob_braco_e.vertex_groups.new(name='ant_braco_dir')
_vg = ob_braco_e.vertex_groups.new(name='braco_dir')
_vg = ob_braco_e.vertex_groups.new(name='cabesa')
_vg = ob_braco_e.vertex_groups.new(name='ombro_ese')
_vg = ob_braco_e.vertex_groups.new(name='ant_braco_esq')
_vg = ob_braco_e.vertex_groups.new(name='braco_esq')
_vg.add([0, 1, 2, 3, 4, 5, 6, 7], 1.0, 'REPLACE')
_vg = ob_braco_e.vertex_groups.new(name='quad_esq')
_vg = ob_braco_e.vertex_groups.new(name='coxa_esq')
_vg = ob_braco_e.vertex_groups.new(name='perna_esq')
_vg = ob_braco_e.vertex_groups.new(name='quad_dir')
_vg = ob_braco_e.vertex_groups.new(name='coxa_dir')
_vg = ob_braco_e.vertex_groups.new(name='perna_dir')
_m = ob_braco_e.modifiers.new('Armature', 'ARMATURE')
_m.object = ob_armature
ob_torax.parent = ob_armature
ob_torax.matrix_parent_inverse = Matrix(((0.2829, 0.0, 0.0, 0.006586), (0.0, 0.2829, 5.821e-11, -0.003451), (0.0, 0.0, 0.2829, -1.181), (0.0, 0.0, 0.0, 1.0)))
ob_torax.location = (-0.03456, 0.0, 5.954)
ob_torax.scale = (1.0, 0.5, 1.747)
ob_torax.lock_rotations_4d = False
ob_torax.empty_display_type = 'ARROWS'
ob_torax.lineart.crease_threshold = 0.0
_vg = ob_torax.vertex_groups.new(name='coluna')
_vg = ob_torax.vertex_groups.new(name='ombro_dir')
for _i, _w in zip([4, 5, 6, 7], [0.963, 0.9467, 0.006832, 0.02076]): _vg.add([_i], _w, 'REPLACE')
_vg = ob_torax.vertex_groups.new(name='ant_braco_dir')
_vg = ob_torax.vertex_groups.new(name='braco_dir')
_vg = ob_torax.vertex_groups.new(name='cabesa')
_vg = ob_torax.vertex_groups.new(name='ombro_ese')
for _i, _w in zip([4, 5, 6, 7], [0.002504, 0.02585, 0.9599, 0.9504]): _vg.add([_i], _w, 'REPLACE')
_vg = ob_torax.vertex_groups.new(name='ant_braco_esq')
_vg = ob_torax.vertex_groups.new(name='braco_esq')
_vg = ob_torax.vertex_groups.new(name='quad_esq')
for _i, _w in zip([2, 3], [0.4673, 0.4763]): _vg.add([_i], _w, 'REPLACE')
_vg = ob_torax.vertex_groups.new(name='coxa_esq')
for _i, _w in zip([2, 3], [0.4673, 0.4763]): _vg.add([_i], _w, 'REPLACE')
_vg = ob_torax.vertex_groups.new(name='perna_esq')
_vg = ob_torax.vertex_groups.new(name='quad_dir')
for _i, _w in zip([0, 1], [0.4732, 0.4797]): _vg.add([_i], _w, 'REPLACE')
_vg = ob_torax.vertex_groups.new(name='coxa_dir')
for _i, _w in zip([0, 1], [0.4732, 0.4797]): _vg.add([_i], _w, 'REPLACE')
_vg = ob_torax.vertex_groups.new(name='perna_dir')
_m = ob_torax.modifiers.new('Armature', 'ARMATURE')
_m.object = ob_armature
ob_cabeca.parent = ob_armature
ob_cabeca.matrix_parent_inverse = Matrix(((0.2829, 0.0, 0.0, 0.006586), (0.0, 0.2829, 5.821e-11, -0.003451), (0.0, 0.0, 0.2829, -1.181), (0.0, 0.0, 0.0, 1.0)))
ob_cabeca.location = (-0.0497, 0.0, 8.827)
ob_cabeca.scale = (1.0, 1.0, 1.0)
ob_cabeca.lock_rotations_4d = False
ob_cabeca.empty_display_type = 'ARROWS'
ob_cabeca.lineart.crease_threshold = 0.0
_vg = ob_cabeca.vertex_groups.new(name='coluna')
_vg = ob_cabeca.vertex_groups.new(name='ombro_dir')
for _i, _w in zip([0, 1, 2, 3, 4, 5], [0.832, 0.8976, 0.08847, 0.04889, 0.1005, 0.09599]): _vg.add([_i], _w, 'REPLACE')
_vg = ob_cabeca.vertex_groups.new(name='ant_braco_dir')
_vg = ob_cabeca.vertex_groups.new(name='braco_dir')
_vg = ob_cabeca.vertex_groups.new(name='cabesa')
for _i, _w in zip([0, 1, 2, 3, 4, 5, 6, 7], [0.08541, 0.0545, 0.09023, 0.05503, 0.8787, 0.8871, 0.8714, 0.882]): _vg.add([_i], _w, 'REPLACE')
_vg = ob_cabeca.vertex_groups.new(name='ombro_ese')
for _i, _w in zip([0, 1, 2, 3, 6, 7], [0.08262, 0.04576, 0.8213, 0.8955, 0.1064, 0.1005]): _vg.add([_i], _w, 'REPLACE')
_vg = ob_cabeca.vertex_groups.new(name='ant_braco_esq')
_vg = ob_cabeca.vertex_groups.new(name='braco_esq')
_vg = ob_cabeca.vertex_groups.new(name='quad_esq')
_vg = ob_cabeca.vertex_groups.new(name='coxa_esq')
_vg = ob_cabeca.vertex_groups.new(name='perna_esq')
_vg = ob_cabeca.vertex_groups.new(name='quad_dir')
_vg = ob_cabeca.vertex_groups.new(name='coxa_dir')
_vg = ob_cabeca.vertex_groups.new(name='perna_dir')
_m = ob_cabeca.modifiers.new('Armature', 'ARMATURE')
_m.object = ob_armature
ob_camera.location = (7.481, -6.508, 7.056)
ob_camera.rotation_euler = (1.109, 0.01082, 0.8149)
ob_camera.lock_rotations_4d = False
ob_camera.empty_display_type = 'ARROWS'
ob_camera.color = (0.0, 0.0, 0.0, 0.0)
ob_camera.display_type = 'WIRE'
ob_camera.lineart.crease_threshold = 0.0

# ---- collection membership
col_collection_1.objects.link(ob_point_004)
col_collection_1.objects.link(ob_point_003)
col_collection_1.objects.link(ob_point_002)
col_collection_1.objects.link(ob_point_001)
col_collection_1.objects.link(ob_point)
col_collection_1.objects.link(ob_armature)
col_collection_1.objects.link(ob_perna_d)
col_collection_1.objects.link(ob_coxa_d)
col_collection_1.objects.link(ob_coxa_e)
col_collection_1.objects.link(ob_perna_e)
col_collection_1.objects.link(ob_braco_d)
col_collection_1.objects.link(ob_ombro_d)
col_collection_1.objects.link(ob_ombro_e)
col_collection_1.objects.link(ob_braco_e)
col_collection_1.objects.link(ob_torax)
col_collection_1.objects.link(ob_cabeca)
col_collection_10.objects.link(ob_camera)

# ---- scene / render settings (as saved in the file)
scene.camera = ob_camera
scene.frame_start = 1; scene.frame_end = 250; scene.frame_set(225)
scene.render.engine = 'BLENDER_EEVEE_NEXT'
scene.render.resolution_percentage = 50
scene.render.dither_intensity = 0.0
scene.cycles.use_denoising = False
scene.cycles.samples = 10
scene.cycles.sampling_pattern = 'TABULATED_SOBOL'
scene.cycles.light_sampling_threshold = 0.0
scene.cycles.use_adaptive_sampling = False
scene.cycles.use_light_tree = False
scene.cycles.blur_glossy = 0.0
scene.cycles.pixel_filter_type = 'GAUSSIAN'
scene.cycles.sample_clamp_indirect = 0.0
scene.view_settings.view_transform = 'Standard'
bpy.context.view_layer.update()
